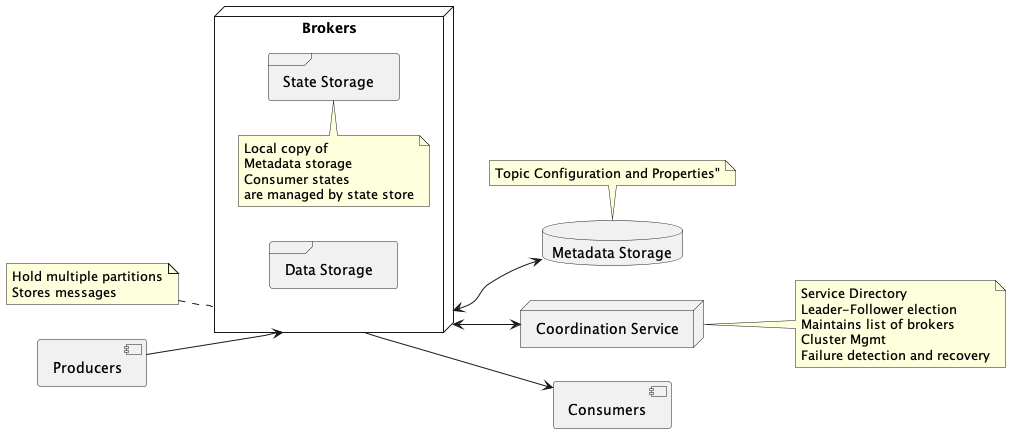

The diagram above was rendered by PlantUML. Its source (embedded in the PNG):
@startuml
left to right direction

database "Metadata Storage" {
}

node "Brokers" {
    frame "Data Storage" {
    }
    frame "State Storage" {
    }
    note top of "State Storage"
        Local copy of
        Metadata storage
        Consumer states
        are managed by state store
    end note
}
note left of "Brokers": Hold multiple partitions\nStores messages

node "Coordination Service"{
}
note right of "Coordination Service"
    Service Directory
    Leader-Follower election
    Maintains list of brokers
    Cluster Mgmt
    Failure detection and recovery
end note

[Producers] --> [Brokers]
[Brokers] <--> "Metadata Storage"
    note top of "Metadata Storage": Topic Configuration and Properties"
[Brokers] <--> "Coordination Service"

[Brokers] --> [Consumers]

@enduml